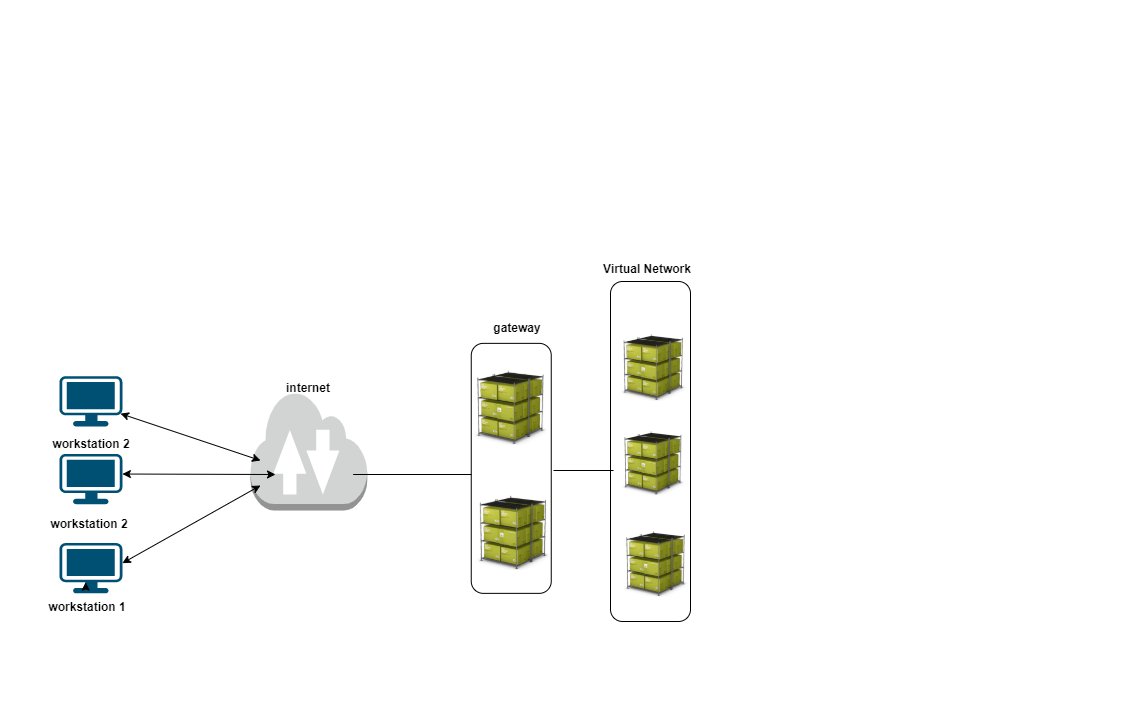

The diagram above was exported from draw.io. Its source (the exported page's mxGraphModel, read from the mxfile embedded in the PNG):
<mxGraphModel dx="4424" dy="1692" grid="1" gridSize="10" guides="1" tooltips="1" connect="1" arrows="1" fold="1" page="1" pageScale="1" pageWidth="850" pageHeight="1100" math="0" shadow="0">
  <root>
    <mxCell id="0" />
    <mxCell id="1" parent="0" />
    <mxCell id="YbVao7yGvKgNO5jEcmaM-4" value="" style="group" parent="1" vertex="1" connectable="0">
      <mxGeometry x="-3055" y="-90" width="1140" height="700" as="geometry" />
    </mxCell>
    <mxCell id="ca1JFTtv50ajUcpJpQDO-26" value="" style="group" vertex="1" connectable="0" parent="YbVao7yGvKgNO5jEcmaM-4">
      <mxGeometry x="45.33" y="281" width="654.0999999999999" height="342.1099999999999" as="geometry" />
    </mxCell>
    <mxCell id="ca1JFTtv50ajUcpJpQDO-18" value="" style="rounded=1;whiteSpace=wrap;html=1;container=0;" vertex="1" parent="ca1JFTtv50ajUcpJpQDO-26">
      <mxGeometry x="564.67" width="80" height="340" as="geometry" />
    </mxCell>
    <mxCell id="5tQADnLMfCiGstPBcck1-1" value="" style="outlineConnect=0;dashed=0;verticalLabelPosition=bottom;verticalAlign=top;align=center;html=1;shape=mxgraph.aws3.internet_2;fillColor=#D2D3D3;gradientColor=none;container=0;" parent="ca1JFTtv50ajUcpJpQDO-26" vertex="1">
      <mxGeometry x="204.67000000000002" y="109" width="116.65" height="120" as="geometry" />
    </mxCell>
    <mxCell id="5tQADnLMfCiGstPBcck1-51" value="&lt;b&gt;workstation 1&lt;/b&gt;" style="text;html=1;align=center;verticalAlign=middle;whiteSpace=wrap;rounded=0;strokeWidth=1;container=0;" parent="ca1JFTtv50ajUcpJpQDO-26" vertex="1">
      <mxGeometry y="307.29999999999995" width="83.67" height="34.81" as="geometry" />
    </mxCell>
    <mxCell id="5tQADnLMfCiGstPBcck1-2" value="" style="points=[[0.03,0.03,0],[0.5,0,0],[0.97,0.03,0],[1,0.4,0],[0.97,0.745,0],[0.5,1,0],[0.03,0.745,0],[0,0.4,0]];verticalLabelPosition=bottom;html=1;verticalAlign=top;aspect=fixed;align=center;pointerEvents=1;shape=mxgraph.cisco19.workstation;fillColor=#005073;strokeColor=none;container=0;" parent="ca1JFTtv50ajUcpJpQDO-26" vertex="1">
      <mxGeometry x="13.674933752526385" y="261.561455064194" width="62.873343813159664" height="50.298675050527734" as="geometry" />
    </mxCell>
    <mxCell id="MfwSjhmPC1ws3El-MM13-1" style="edgeStyle=orthogonalEdgeStyle;rounded=0;orthogonalLoop=1;jettySize=auto;html=1;exitX=0.5;exitY=0;exitDx=0;exitDy=0;entryX=0.476;entryY=-0.189;entryDx=0;entryDy=0;entryPerimeter=0;" parent="ca1JFTtv50ajUcpJpQDO-26" source="5tQADnLMfCiGstPBcck1-51" target="5tQADnLMfCiGstPBcck1-51" edge="1">
      <mxGeometry x="-18.99506624747361" y="-281" as="geometry" />
    </mxCell>
    <mxCell id="ca1JFTtv50ajUcpJpQDO-11" value="" style="points=[[0.03,0.03,0],[0.5,0,0],[0.97,0.03,0],[1,0.4,0],[0.97,0.745,0],[0.5,1,0],[0.03,0.745,0],[0,0.4,0]];verticalLabelPosition=bottom;html=1;verticalAlign=top;aspect=fixed;align=center;pointerEvents=1;shape=mxgraph.cisco19.workstation;fillColor=#005073;strokeColor=none;container=0;" vertex="1" parent="ca1JFTtv50ajUcpJpQDO-26">
      <mxGeometry x="13.674933752526542" y="172.401455064194" width="62.873343813159664" height="50.298675050527734" as="geometry" />
    </mxCell>
    <mxCell id="ca1JFTtv50ajUcpJpQDO-10" value="" style="points=[[0.03,0.03,0],[0.5,0,0],[0.97,0.03,0],[1,0.4,0],[0.97,0.745,0],[0.5,1,0],[0.03,0.745,0],[0,0.4,0]];verticalLabelPosition=bottom;html=1;verticalAlign=top;aspect=fixed;align=center;pointerEvents=1;shape=mxgraph.cisco19.workstation;fillColor=#005073;strokeColor=none;container=0;" vertex="1" parent="ca1JFTtv50ajUcpJpQDO-26">
      <mxGeometry x="13.674933752526542" y="94.661455064194" width="62.873343813159664" height="50.298675050527734" as="geometry" />
    </mxCell>
    <mxCell id="ca1JFTtv50ajUcpJpQDO-13" value="" style="endArrow=classic;startArrow=classic;html=1;exitX=0.97;exitY=0.745;exitDx=0;exitDy=0;exitPerimeter=0;" edge="1" parent="ca1JFTtv50ajUcpJpQDO-26" source="ca1JFTtv50ajUcpJpQDO-10">
      <mxGeometry width="50" height="50" relative="1" as="geometry">
        <mxPoint x="74.67" y="159" as="sourcePoint" />
        <mxPoint x="214.67000000000002" y="179" as="targetPoint" />
      </mxGeometry>
    </mxCell>
    <mxCell id="ca1JFTtv50ajUcpJpQDO-15" value="" style="endArrow=classic;startArrow=classic;html=1;exitX=1;exitY=0.4;exitDx=0;exitDy=0;exitPerimeter=0;" edge="1" parent="ca1JFTtv50ajUcpJpQDO-26" source="5tQADnLMfCiGstPBcck1-2">
      <mxGeometry width="50" height="50" relative="1" as="geometry">
        <mxPoint x="94.66207725129145" y="152.13396797683708" as="sourcePoint" />
        <mxPoint x="214.67000000000002" y="204" as="targetPoint" />
      </mxGeometry>
    </mxCell>
    <mxCell id="ca1JFTtv50ajUcpJpQDO-21" value="&lt;b&gt;workstation 2&lt;/b&gt;" style="text;html=1;align=center;verticalAlign=middle;whiteSpace=wrap;rounded=0;strokeWidth=1;container=0;" vertex="1" parent="ca1JFTtv50ajUcpJpQDO-26">
      <mxGeometry x="1.280000000000129" y="224.18999999999994" width="83.67" height="34.81" as="geometry" />
    </mxCell>
    <mxCell id="ca1JFTtv50ajUcpJpQDO-22" value="&lt;b&gt;workstation 2&lt;/b&gt;" style="text;html=1;align=center;verticalAlign=middle;whiteSpace=wrap;rounded=0;strokeWidth=1;container=0;" vertex="1" parent="ca1JFTtv50ajUcpJpQDO-26">
      <mxGeometry x="3.280000000000129" y="144.95999999999992" width="83.67" height="34.81" as="geometry" />
    </mxCell>
    <mxCell id="ca1JFTtv50ajUcpJpQDO-23" value="&lt;b&gt;internet&lt;/b&gt;" style="text;html=1;align=center;verticalAlign=middle;whiteSpace=wrap;rounded=0;strokeWidth=1;container=0;" vertex="1" parent="ca1JFTtv50ajUcpJpQDO-26">
      <mxGeometry x="221.16000000000025" y="88.99999999999994" width="83.67" height="34.81" as="geometry" />
    </mxCell>
    <mxCell id="5tQADnLMfCiGstPBcck1-36" value="" style="shape=image;html=1;verticalAlign=top;verticalLabelPosition=bottom;labelBackgroundColor=#ffffff;imageAspect=0;aspect=fixed;image=https://cdn0.iconfinder.com/data/icons/containers/128/self3.png;container=0;" parent="ca1JFTtv50ajUcpJpQDO-26" vertex="1">
      <mxGeometry x="577.46" y="250" width="65.99" height="65.99" as="geometry" />
    </mxCell>
    <mxCell id="5tQADnLMfCiGstPBcck1-33" value="" style="shape=image;html=1;verticalAlign=top;verticalLabelPosition=bottom;labelBackgroundColor=#ffffff;imageAspect=0;aspect=fixed;image=https://cdn0.iconfinder.com/data/icons/containers/128/self3.png;container=0;" parent="ca1JFTtv50ajUcpJpQDO-26" vertex="1">
      <mxGeometry x="575.67" y="150" width="64.43" height="64.43" as="geometry" />
    </mxCell>
    <mxCell id="5tQADnLMfCiGstPBcck1-24" value="" style="shape=image;html=1;verticalAlign=top;verticalLabelPosition=bottom;labelBackgroundColor=#ffffff;imageAspect=0;aspect=fixed;image=https://cdn0.iconfinder.com/data/icons/containers/128/self3.png;container=0;" parent="ca1JFTtv50ajUcpJpQDO-26" vertex="1">
      <mxGeometry x="574.67" y="52.94" width="67.06" height="67.06" as="geometry" />
    </mxCell>
    <mxCell id="ca1JFTtv50ajUcpJpQDO-6" value="" style="shape=image;verticalLabelPosition=bottom;labelBackgroundColor=#ffffff;verticalAlign=top;aspect=fixed;imageAspect=0;image=data:image/svg+xml,(base64 omitted: 5752 chars);container=0;" vertex="1" parent="ca1JFTtv50ajUcpJpQDO-26">
      <mxGeometry x="447.8162542106446" y="131.48861626248254" width="35.209072535369415" height="32.69413878284303" as="geometry" />
    </mxCell>
    <mxCell id="ca1JFTtv50ajUcpJpQDO-17" value="" style="rounded=1;whiteSpace=wrap;html=1;container=0;" vertex="1" parent="ca1JFTtv50ajUcpJpQDO-26">
      <mxGeometry x="425.4200000000001" y="61.860000000000014" width="80" height="250" as="geometry" />
    </mxCell>
    <mxCell id="ca1JFTtv50ajUcpJpQDO-7" value="" style="shape=image;html=1;verticalAlign=top;verticalLabelPosition=bottom;labelBackgroundColor=#ffffff;imageAspect=0;aspect=fixed;image=https://cdn0.iconfinder.com/data/icons/containers/128/self3.png;container=0;" vertex="1" parent="ca1JFTtv50ajUcpJpQDO-26">
      <mxGeometry x="427.96" y="89.25999999999999" width="74.92" height="74.92" as="geometry" />
    </mxCell>
    <mxCell id="ca1JFTtv50ajUcpJpQDO-27" value="" style="shape=image;html=1;verticalAlign=top;verticalLabelPosition=bottom;labelBackgroundColor=#ffffff;imageAspect=0;aspect=fixed;image=https://cdn0.iconfinder.com/data/icons/containers/128/self3.png;container=0;" vertex="1" parent="ca1JFTtv50ajUcpJpQDO-26">
      <mxGeometry x="430.5" y="214.43" width="74.92" height="74.92" as="geometry" />
    </mxCell>
    <mxCell id="ca1JFTtv50ajUcpJpQDO-14" value="" style="endArrow=classic;startArrow=classic;html=1;exitX=1;exitY=0.4;exitDx=0;exitDy=0;exitPerimeter=0;" edge="1" parent="1" source="ca1JFTtv50ajUcpJpQDO-11">
      <mxGeometry width="50" height="50" relative="1" as="geometry">
        <mxPoint x="-2910.0079227487086" y="333.1339679768371" as="sourcePoint" />
        <mxPoint x="-2780" y="384" as="targetPoint" />
      </mxGeometry>
    </mxCell>
    <mxCell id="ca1JFTtv50ajUcpJpQDO-19" value="" style="endArrow=none;html=1;exitX=1;exitY=0.7;exitDx=0;exitDy=0;exitPerimeter=0;" edge="1" parent="1">
      <mxGeometry width="50" height="50" relative="1" as="geometry">
        <mxPoint x="-2702.35" y="384" as="sourcePoint" />
        <mxPoint x="-2584" y="384" as="targetPoint" />
      </mxGeometry>
    </mxCell>
    <mxCell id="ca1JFTtv50ajUcpJpQDO-20" value="" style="endArrow=none;html=1;" edge="1" parent="1">
      <mxGeometry width="50" height="50" relative="1" as="geometry">
        <mxPoint x="-2502" y="380" as="sourcePoint" />
        <mxPoint x="-2442" y="380.0000000000002" as="targetPoint" />
      </mxGeometry>
    </mxCell>
    <mxCell id="ca1JFTtv50ajUcpJpQDO-24" value="&lt;b&gt;gateway&lt;/b&gt;" style="text;html=1;align=center;verticalAlign=middle;whiteSpace=wrap;rounded=0;strokeWidth=1;container=0;" vertex="1" parent="1">
      <mxGeometry x="-2580" y="219.99999999999994" width="83.67" height="34.81" as="geometry" />
    </mxCell>
    <mxCell id="ca1JFTtv50ajUcpJpQDO-25" value="&lt;b&gt;Virtual Network&lt;/b&gt;" style="text;html=1;align=center;verticalAlign=middle;whiteSpace=wrap;rounded=0;strokeWidth=1;container=0;" vertex="1" parent="1">
      <mxGeometry x="-2460" y="161" width="103.67" height="34.81" as="geometry" />
    </mxCell>
  </root>
</mxGraphModel>